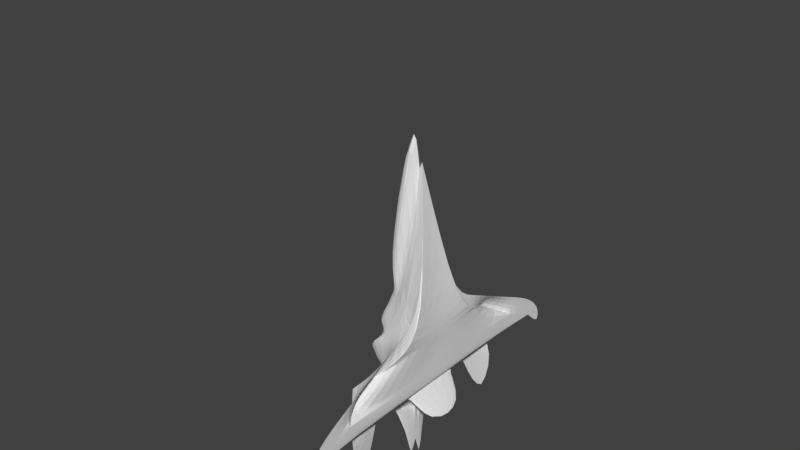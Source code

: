 # Source: BirdShip.blend  (saved by Blender 2.78.0; exported with 4.5.12 LTS)
import bpy
from mathutils import Matrix  # noqa: F401  (used for matrix-valued properties, if any)

bpy.ops.wm.read_factory_settings(use_empty=True)
scene = bpy.context.scene
scene.name = 'Scene'

# ---- collections
col_collection_1 = bpy.data.collections.new('Collection 1'); scene.collection.children.link(col_collection_1)

# ---- materials (node trees are filled in below, after node groups)
mat_material = bpy.data.materials.new('Material')
mat_material.alpha_threshold = 0.0
mat_material.use_transparent_shadow = False
mat_material.roughness = 0.5
mat_material.line_color = (0.0, 0.0, 0.0, 1.0)

# ---- material node trees

# ---- world
world_world = bpy.data.worlds.new('World'); scene.world = world_world
world_world.color = (0.05088, 0.05088, 0.05088)
world_world.use_sun_shadow = False
world_world.sun_shadow_jitter_overblur = 0.0
world_world.cycles.sampling_method = 'MANUAL'

# ---- meshes
me_cube = bpy.data.meshes.new('Cube')
me_cube.from_pydata([(1.0, -7.733, -1.0), (1.234, -1.173, 2.581), (-1.341e-07, -1.937e-07, 10.03), (-0.5, 0.5, 3.204), (-0.5, -0.5, 3.204), (-2.345, 2.962e-07, 1.14), (-2.345, 1.0, 1.14), (-1.119, -0.5, 3.345), (-1.119, 0.5, 3.345), (-0.6192, -7.634e-08, 5.549), (-2.345, -1.0, 1.14), (0.5202, 4.152, -1.0), (0.5202, -4.152, -1.0), (0.09982, 1.283, 1.918), (0.09981, -1.283, 1.918), (1.0, 0.0, -1.0), (0.2803, 2.361, -1.0), (0.2803, -2.361, -1.0), (1.175, -3.03, 1.578), (-0.8955, -1.252, 0.4149), (-0.8955, 1.252, 0.4149), (1.0, -5.364e-07, 2.305), (-0.5497, 1.339, 1.534), (-0.5497, -1.339, 1.534), (-1.251, 1.041, 1.112), (0.7601, 5.942, -1.0), (1.0, 6.05, -0.1737), (0.7601, -5.942, -1.0), (1.0, -6.05, -0.1737), (0.6872, 1.219, 2.257), (0.6872, -1.219, 2.257), (0.2334, 2.17, 1.049), (0.739, -3.856, 0.4648), (0.3901, -3.364, -0.3369), (0.2334, -2.17, 1.049), (-1.135, 1.259, 1.418), (0.2803, -2.076, -1.0), (0.2803, 2.076, -1.0), (0.5202, 4.768e-07, -1.0), (0.7601, 2.384e-07, -1.0), (1.0, 0.0, -0.1737), (0.7138, -2.598, 1.319), (0.7138, 2.598, 1.319), (-0.2905, 1.741, 0.7546), (-0.2905, -1.741, 0.7546), (1.0, -2.384e-07, 1.479), (1.741, -2.076, -2.626), (1.501, 2.384e-07, -2.626), (1.741, 2.076, -2.626), (1.981, 4.768e-07, -2.626), (-1.211, -1.327, 1.094), (-1.366, 2.494e-07, 1.163), (-0.02217, -4.749, 0.6474), (-1.345, 0.3834, 1.154), (-1.251, -1.041, 1.112), (-1.299, -0.7311, 1.133), (0.3519, -2.962, 0.2686), (0.04036, -0.5705, -1.0), (-1.211, 1.327, 1.094), (0.04036, -0.2852, -1.0), (-0.2197, 0.6779, -0.5), (-0.05522, 2.058, 0.04002), (-0.4419, 1.394, -2.692), (-2.345, -1.096, -0.9463), (-2.683, -1.247, 0.6509), (-0.5148, -0.8681, -2.922), (-1.015, -1.546, -1.489), (-1.015, 1.546, -1.489), (-1.558, 1.681, -0.976), (0.1511, 4.365, -1.393), (0.5011, -5.704, -1.318), (1.0, -7.733, 0.1213), (1.0, -2.683, 2.6), (1.0, -6.05, 0.9475), (1.0, -4.367, 1.774), (1.0, -1.0, 3.426), (1.0, 7.733, -1.0), (1.234, 1.173, 2.581), (1.175, 3.03, 1.578), (1.0, 7.733, 0.0), (1.0, 1.0, 3.305), (1.0, 2.683, 2.479), (1.0, 6.05, 0.8263), (1.0, 4.367, 1.653), (-1.345, -0.3834, 1.154), (-1.299, 0.7311, 1.133), (-2.726, 0.646, -0.3874), (-2.706, -0.9528, -0.3691), (0.739, 3.856, 0.4648), (0.3519, 2.962, 0.2686), (-0.05522, -2.058, 0.04002), (-1.928, -0.7852, -1.139), (-0.5273, -1.08, -0.2671), (-0.5148, 0.8681, -2.922), (-0.5709, 1.161e-07, -3.099), (-1.928, 0.7852, -1.139), (-0.8177, 3.471, -0.6497), (-1.188, 2.576, -0.8128), (-1.558, -1.681, -0.976), (-0.8177, -3.471, -0.6497), (-1.188, -2.576, -0.8128), (-2.345, 1.096, -0.9463), (-0.4419, -1.394, -2.692), (-0.4478, 4.367, -0.4865), (-0.4478, -4.367, -0.4865), (-2.726, -0.646, -0.3874), (0.08313, 3.364, -2.029), (-2.706, 0.9528, -0.3691), (-0.5273, 1.08, -0.2671), (0.1511, -4.365, -1.393), (-0.02217, 4.749, 0.6474), (-2.683, 1.247, 0.6509), (-2.741, -0.3269, -0.4008), (-4.488, 2.238e-07, -1.533), (-2.741, 0.3269, -0.4008), (0.0852, 2.021, -0.4184), (0.04036, 2.384e-07, -1.0), (1.0, -8.733, -0.8787), (0.5011, 5.704, -1.318), (-0.2597, 3.022, -1.459), (-0.2666, 0.2852, -3.032), (1.0, -8.733, -2.0), (-0.2666, -0.2852, -3.032), (-0.2666, 2.429e-07, -3.032), (0.3901, 3.364, -0.3369), (0.0852, -2.021, -0.4184), (1.0, 8.733, -1.0), (-0.2597, -3.022, -1.459), (-0.2197, -0.6779, -0.5), (1.0, 8.733, -2.0), (0.08313, -3.364, -2.029), (0.3881, -4.707, -5.099), (-0.2218, -2.021, -2.111), (0.3881, 4.707, -5.099), (0.04036, 0.2852, -1.0), (-0.2666, 0.2852, -5.934), (-0.2666, 0.5705, -5.042), (-0.2666, -0.2852, -5.934), (-0.2666, 2.429e-07, -5.042), (-0.5267, -0.6779, -2.192), (-0.5267, 0.6779, -2.192), (-0.2666, -0.5705, -5.042), (0.04036, 0.5705, -1.0), (-0.2218, 2.021, -2.111), (-1.61, 0.5, 6.11), (-1.61, -0.5, 6.11), (-1.135, -1.259, 1.418), (0.124, -3.854e-07, 19.04), (-1.436, -8.975e-08, 7.325), (1.0, 0.0, -0.1737), (1.0, -6.05, -0.1737), (1.0, -2.384e-07, 1.479), (1.175, -3.03, 1.578), (-0.02217, -4.749, 0.6474)], [], [(116, 36, 59), (50, 23, 14, 30, 1, 2, 4), (45, 21, 1, 18), (44, 23, 50, 19), (115, 16, 142, 60), (50, 4, 7, 10), (1, 21, 77, 2), (58, 24, 85, 53, 51, 5, 6), (77, 29, 13, 22, 58, 3, 2), (4, 2, 147, 146), (8, 9, 148, 144), (8, 5, 7), (6, 5, 8), (8, 7, 9), (5, 10, 7), (51, 84, 55, 54, 50, 10, 5), (3, 58, 6, 8), (43, 61, 108, 20), (42, 88, 89, 31), (41, 30, 14, 34), (147, 35, 144, 148), (11, 38, 37), (11, 37, 16), (39, 27, 12, 38), (25, 39, 38, 11), (76, 15, 39, 25), (15, 0, 27, 39), (16, 134, 142), (16, 37, 134), (37, 116, 134), (36, 116, 47, 46), (38, 36, 46, 49), (38, 12, 36), (15, 40, 28, 0), (76, 26, 40, 15), (146, 147, 148, 145), (32, 41, 34, 56), (52, 18, 41, 32), (17, 125, 128, 57), (12, 33, 125, 17), (29, 42, 31, 13), (77, 78, 42, 29), (78, 110, 88, 42), (22, 43, 20, 58), (13, 31, 43, 22), (31, 89, 61, 43), (124, 11, 16, 115), (90, 44, 19, 92), (56, 34, 44, 90), (34, 14, 23, 44), (78, 77, 21, 45), (59, 17, 57), (59, 36, 17), (36, 12, 17), (48, 46, 47), (48, 49, 46), (37, 38, 49, 48), (116, 37, 48, 47), (85, 24, 107, 86), (20, 108, 95, 101), (92, 19, 63, 91), (84, 51, 113, 112), (134, 116, 94, 93), (70, 99, 100, 109), (109, 100, 98, 127), (96, 118, 69, 97), (97, 69, 119, 68), (116, 59, 65, 94), (55, 84, 112, 105), (128, 125, 127, 66), (59, 57, 102, 65), (125, 33, 109, 127), (57, 128, 66, 102), (53, 85, 86, 114), (60, 142, 62, 67), (54, 55, 105, 87), (51, 53, 114, 113), (50, 54, 87, 64), (142, 134, 93, 62), (115, 60, 67, 119), (19, 50, 64, 63), (124, 115, 119, 69), (58, 20, 101, 111), (24, 58, 111, 107), (18, 1, 30, 41), (52, 18, 72, 74), (52, 28, 73, 74), (28, 0, 71, 73), (18, 1, 75, 72), (1, 2, 75), (26, 110, 83, 82), (78, 110, 83, 81), (76, 26, 82, 79), (77, 78, 81, 80), (77, 80, 2), (102, 66, 91, 63, 64, 87, 105, 112, 113, 114, 86, 107, 111, 101, 95, 67, 62, 93, 94, 65), (127, 98, 91, 66), (68, 119, 67, 95), (108, 61, 68, 95), (89, 88, 96, 97), (61, 89, 97, 68), (88, 110, 103, 96), (90, 92, 91, 98), (56, 90, 98, 100), (32, 56, 100, 99), (52, 32, 99, 104), (62, 93, 120), (94, 93, 120, 123), (94, 65, 122, 123), (65, 102, 122), (127, 66, 139, 132), (69, 119, 143, 106), (119, 67, 140, 143), (62, 120, 135, 136), (123, 122, 137, 138), (123, 120, 135, 138), (122, 102, 141, 137), (70, 109, 130, 131), (102, 66, 139, 141), (127, 109, 130, 132), (67, 62, 136, 140), (69, 118, 133, 106), (71, 0, 121, 117), (76, 79, 126, 129), (9, 7, 145, 148), (3, 8, 144, 35), (2, 3, 35, 147), (7, 4, 146, 145), (28, 40, 149, 150), (153, 150, 152), (18, 52, 153, 152), (45, 18, 152, 151), (40, 45, 151, 149), (52, 28, 150, 153), (40, 26, 78, 45), (78, 26, 110), (150, 149, 151, 152)])
me_cube.materials.append(mat_material)
me_cube.use_remesh_preserve_volume = False
me_cube.use_remesh_preserve_attributes = False
me_cube.use_mirror_vertex_groups = False
me_cube.update()

# ---- objects
ob_cube = bpy.data.objects.new('Cube', me_cube)

# ---- transforms, parenting, visibility, modifiers, constraints
ob_cube.location = (0.0, 0.0, 0.0)
ob_cube.lock_rotations_4d = False
ob_cube.empty_display_type = 'ARROWS'
ob_cube.lineart.crease_threshold = 0.0
_m = ob_cube.modifiers.new('Fluid', 'FLUID')
_m = ob_cube.modifiers.new('Subsurf', 'SUBSURF')
_m.uv_smooth = 'PRESERVE_CORNERS'
_m.quality = 2
_m.show_only_control_edges = False

# ---- collection membership
col_collection_1.objects.link(ob_cube)

# ---- scene / render settings (as saved in the file)
scene.frame_start = 1; scene.frame_end = 250; scene.frame_set(35)
scene.render.engine = 'BLENDER_EEVEE_NEXT'
scene.render.resolution_percentage = 50
scene.render.dither_intensity = 0.0
scene.cycles.use_denoising = False
scene.cycles.samples = 128
scene.cycles.sampling_pattern = 'TABULATED_SOBOL'
scene.cycles.light_sampling_threshold = 0.0
scene.cycles.use_adaptive_sampling = False
scene.cycles.use_light_tree = False
scene.cycles.blur_glossy = 0.0
scene.cycles.sample_clamp_indirect = 0.0
scene.view_settings.view_transform = 'Standard'
bpy.context.view_layer.update()

# ---- added for rendering (the .blend has no active camera and no usable light): camera, sun
cam_auto = bpy.data.cameras.new('AutoCamera')
cam_auto.lens = 50.0
cam_auto.sensor_width = 36.0
cam_auto.clip_end = 1000.0
ob_auto_camera = bpy.data.objects.new('AutoCamera', cam_auto)
scene.collection.objects.link(ob_auto_camera)
ob_auto_camera.location = (27.5709, -34.5895, 29.6119)
ob_auto_camera.rotation_euler = (1.09748, -7.21219e-08, 0.694738)
scene.camera = ob_auto_camera
light_auto_sun = bpy.data.lights.new('AutoSun', 'SUN')
light_auto_sun.energy = 3.0
light_auto_sun.angle = 0.0523599
ob_auto_sun = bpy.data.objects.new('AutoSun', light_auto_sun)
scene.collection.objects.link(ob_auto_sun)
ob_auto_sun.rotation_euler = (0.872665, 0.174533, 0.523599)
bpy.context.view_layer.update()

